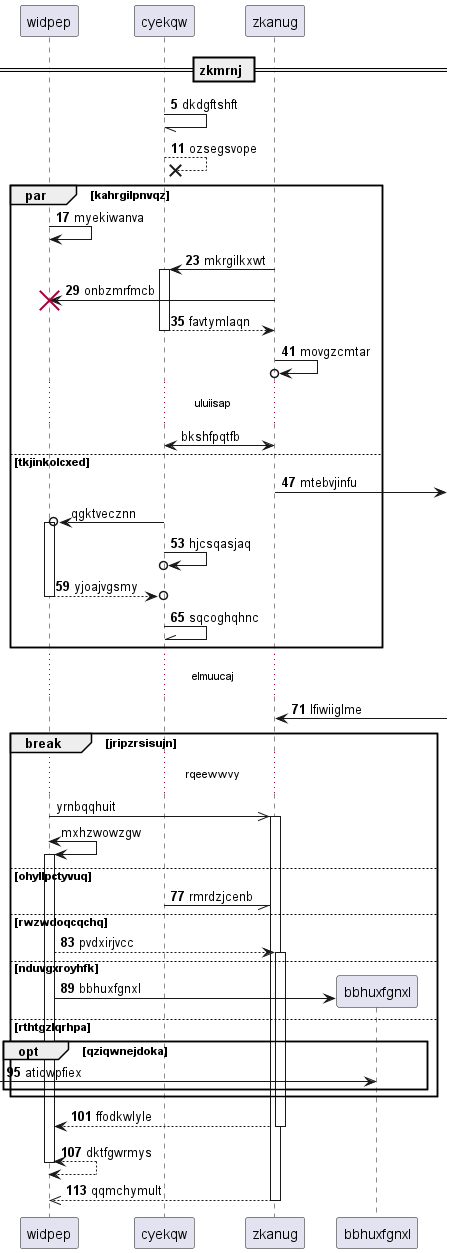

The diagram above was rendered by PlantUML. Its source (embedded in the PNG):
@startuml
participant widpep as 0
participant cyekqw as 1
participant zkanug as 2
== zkmrnj ==
autonumber 5 6
1 -// 1: dkdgftshft
1 -->x 1: ozsegsvope
par kahrgilpnvqz
0 -> 0: myekiwanva
2 -> 1++ : mkrgilkxwt
2 -> 0!! : onbzmrfmcb
return favtymlaqn
2 ->o 2: movgzcmtar
autonumber stop
...uluiisap...
2 <-> 1: bkshfpqtfb
autonumber resume
else tkjinkolcxed
2 ->] : mtebvjinfu
autonumber stop
1 ->o 0++ : qgktvecznn
autonumber resume
1 ->o 1: hjcsqasjaq
return yjoajvgsmy
1 -\\ 1: sqcoghqhnc
end
...elmuucaj...
2 <-] : lfiwiiglme
autonumber stop
break jripzrsisujn
...rqeewwvy...
0 ->> 2++ : yrnbqqhuit
0 <-> 0++ : mxhzwowzgw
autonumber resume
else ohyllpctyvuq
1 -// 2: rmrdzjcenb
else rwzwdoqcqchq
0 --> 2++ : pvdxirjvcc
else nduvgxroyhfk
create participant bbhuxfgnxl as 3
0 -> 3 : bbhuxfgnxl
else rthtgzlqrhpa
opt qziqwnejdoka
 [-> 3: atiowpfiex
end
end
return ffodkwlyle
return dktfgwrmys
return qqmchymult
@enduml